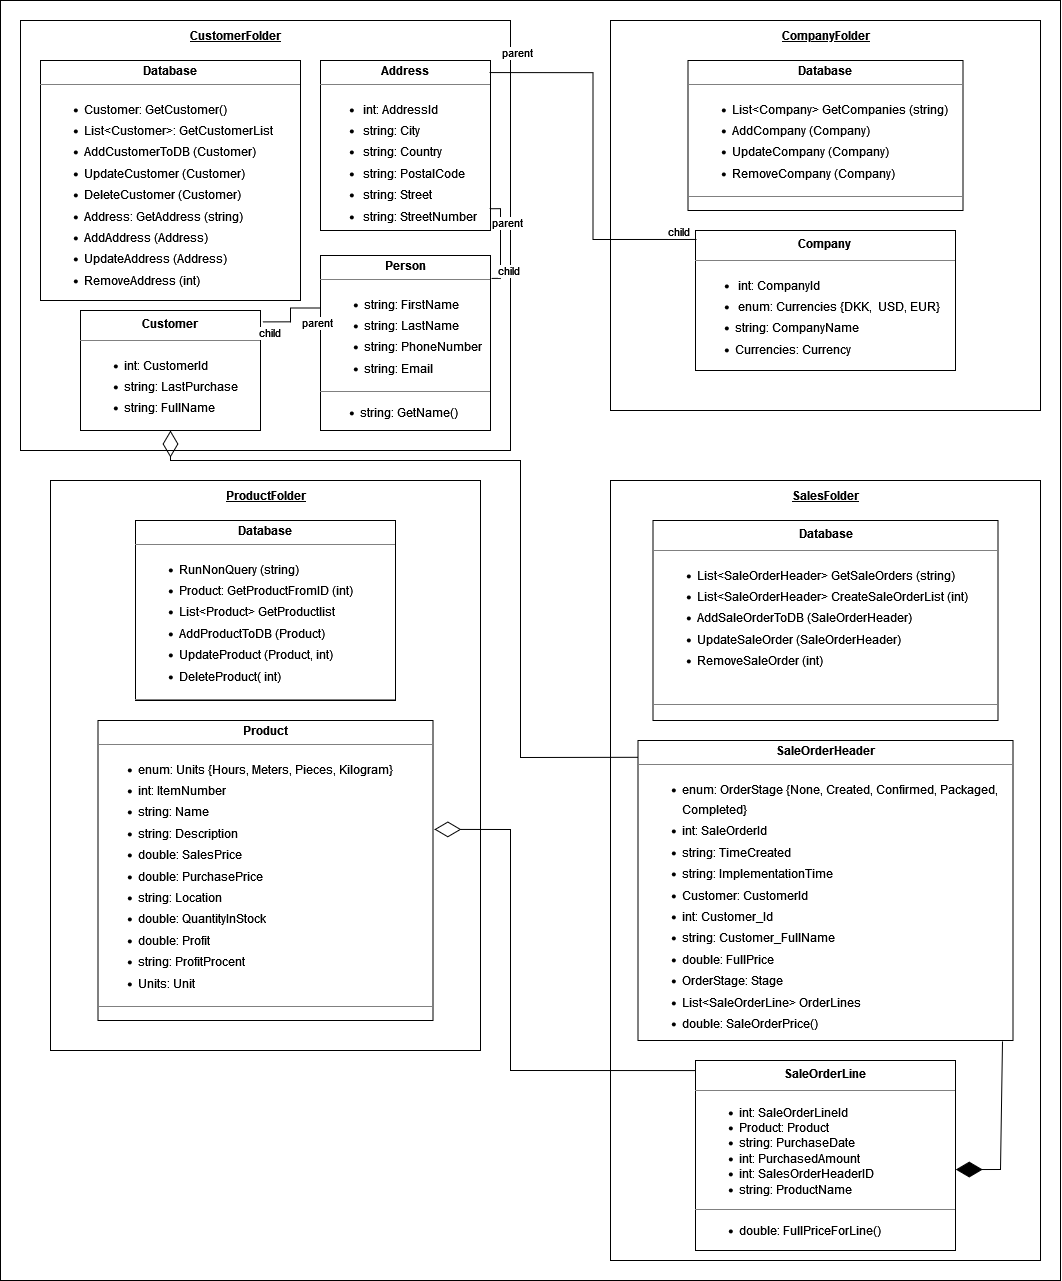

The diagram above was exported from draw.io. Its source (the exported page's mxGraphModel, read from the mxfile embedded in the PNG):
<mxGraphModel dx="3240" dy="2357" grid="1" gridSize="10" guides="1" tooltips="1" connect="1" arrows="1" fold="1" page="1" pageScale="1" pageWidth="850" pageHeight="1100" math="0" shadow="0">
  <root>
    <mxCell id="0" />
    <mxCell id="1" parent="0" />
    <mxCell id="HfrH-I6KokeZK2vTh97Q-1" value="" style="rounded=0;whiteSpace=wrap;html=1;verticalAlign=bottom;" vertex="1" parent="1">
      <mxGeometry x="-20" y="-20" width="1060" height="1280" as="geometry" />
    </mxCell>
    <mxCell id="nUJonrdVcoxOR3hvtyxc-1" value="" style="rounded=0;whiteSpace=wrap;html=1;" vertex="1" parent="1">
      <mxGeometry width="490" height="430" as="geometry" />
    </mxCell>
    <mxCell id="p49YZkh6fZ6jq2ZfmMlU-7" value="&lt;p style=&quot;margin:0px;margin-top:4px;text-align:center;&quot;&gt;&lt;b&gt;Address&lt;/b&gt;&lt;/p&gt;&lt;hr size=&quot;1&quot;&gt;&lt;ul&gt;&lt;li style=&quot;line-height: 170%;&quot;&gt;&amp;nbsp;int: AddressId &lt;/li&gt;&lt;li style=&quot;line-height: 170%;&quot;&gt;&amp;nbsp;string: City&lt;/li&gt;&lt;li style=&quot;line-height: 170%;&quot;&gt;&amp;nbsp;string: Country&lt;/li&gt;&lt;li style=&quot;line-height: 170%;&quot;&gt;&amp;nbsp;string: PostalCode&lt;/li&gt;&lt;li style=&quot;line-height: 170%;&quot;&gt;&amp;nbsp;string: Street&lt;/li&gt;&lt;li style=&quot;line-height: 170%;&quot;&gt;&amp;nbsp;string: StreetNumber&lt;/li&gt;&lt;/ul&gt;&lt;hr size=&quot;1&quot;&gt;&lt;p style=&quot;margin:0px;margin-left:4px;&quot;&gt;&lt;br&gt;&lt;/p&gt;" style="verticalAlign=top;align=left;overflow=fill;fontSize=12;fontFamily=Helvetica;html=1;whiteSpace=wrap;" vertex="1" parent="1">
      <mxGeometry x="300" y="40" width="170" height="170" as="geometry" />
    </mxCell>
    <mxCell id="G1BdsMQzYKqQGJHJeyZI-1" value="CustomerFolder" style="text;html=1;align=center;verticalAlign=middle;resizable=0;points=[];autosize=1;strokeColor=none;fillColor=none;fontStyle=5" vertex="1" parent="1">
      <mxGeometry x="160" width="110" height="30" as="geometry" />
    </mxCell>
    <mxCell id="G1BdsMQzYKqQGJHJeyZI-3" value="&lt;p style=&quot;margin: 4px 0px 0px; text-align: center; line-height: 170%;&quot;&gt;&lt;b&gt;Customer&lt;/b&gt;&lt;br&gt;&lt;/p&gt;&lt;hr size=&quot;1&quot;&gt;&lt;ul style=&quot;line-height: 170%;&quot;&gt;&lt;li style=&quot;margin:0px;margin-left:4px;&quot;&gt;int: CustomerId&lt;/li&gt;&lt;li style=&quot;margin:0px;margin-left:4px;&quot;&gt;string: LastPurchase&lt;/li&gt;&lt;li style=&quot;margin:0px;margin-left:4px;&quot;&gt;string: FullName&lt;/li&gt;&lt;/ul&gt;&lt;hr style=&quot;line-height: 170%;&quot; size=&quot;1&quot;&gt;&lt;p style=&quot;margin: 0px 0px 0px 4px; line-height: 170%;&quot;&gt;&lt;br&gt;&lt;/p&gt;" style="verticalAlign=top;align=left;overflow=fill;fontSize=12;fontFamily=Helvetica;html=1;whiteSpace=wrap;" vertex="1" parent="1">
      <mxGeometry x="60" y="290" width="180" height="120" as="geometry" />
    </mxCell>
    <mxCell id="G1BdsMQzYKqQGJHJeyZI-5" value="&lt;p style=&quot;margin:0px;margin-top:4px;text-align:center;&quot;&gt;&lt;b&gt;Person&lt;/b&gt;&lt;/p&gt;&lt;hr size=&quot;1&quot;&gt;&lt;ul style=&quot;line-height: 170%;&quot;&gt;&lt;li style=&quot;margin:0px;margin-left:4px;&quot;&gt;string: FirstName&lt;/li&gt;&lt;li style=&quot;margin:0px;margin-left:4px;&quot;&gt;string: LastName&lt;/li&gt;&lt;li style=&quot;margin:0px;margin-left:4px;&quot;&gt;string: PhoneNumber&lt;/li&gt;&lt;li style=&quot;margin:0px;margin-left:4px;&quot;&gt;string: Email&lt;/li&gt;&lt;/ul&gt;&lt;hr style=&quot;line-height: 170%;&quot; size=&quot;1&quot;&gt;&lt;ul&gt;&lt;li&gt;string: GetName()&lt;/li&gt;&lt;/ul&gt;" style="verticalAlign=top;align=left;overflow=fill;fontSize=12;fontFamily=Helvetica;html=1;whiteSpace=wrap;" vertex="1" parent="1">
      <mxGeometry x="300" y="235" width="170" height="175" as="geometry" />
    </mxCell>
    <mxCell id="REZRNVhrEZoIfYbwHV1_-1" value="&lt;p style=&quot;margin:0px;margin-top:4px;text-align:center;&quot;&gt;&lt;b&gt;Database&lt;/b&gt;&lt;/p&gt;&lt;hr size=&quot;1&quot;&gt;&lt;ul style=&quot;line-height: 170%;&quot;&gt;&lt;li style=&quot;margin:0px;margin-left:4px;&quot;&gt;Customer: GetCustomer()&lt;/li&gt;&lt;li style=&quot;margin:0px;margin-left:4px;&quot;&gt;List&amp;lt;Customer&amp;gt;: GetCustomerList&lt;/li&gt;&lt;li style=&quot;margin:0px;margin-left:4px;&quot;&gt;AddCustomerToDB (Customer)&lt;/li&gt;&lt;li style=&quot;margin:0px;margin-left:4px;&quot;&gt;UpdateCustomer (Customer)&lt;/li&gt;&lt;li style=&quot;margin:0px;margin-left:4px;&quot;&gt;DeleteCustomer (Customer)&lt;/li&gt;&lt;li style=&quot;margin:0px;margin-left:4px;&quot;&gt;Address: GetAddress (string)&lt;/li&gt;&lt;li style=&quot;margin:0px;margin-left:4px;&quot;&gt;AddAddress (Address)&lt;/li&gt;&lt;li style=&quot;margin:0px;margin-left:4px;&quot;&gt;UpdateAddress (Address)&lt;/li&gt;&lt;li style=&quot;margin:0px;margin-left:4px;&quot;&gt;RemoveAddress (int)&lt;/li&gt;&lt;/ul&gt;&lt;hr size=&quot;1&quot;&gt;&lt;p style=&quot;margin:0px;margin-left:4px;&quot;&gt;&lt;br&gt;&lt;/p&gt;" style="verticalAlign=top;align=left;overflow=fill;fontSize=12;fontFamily=Helvetica;html=1;whiteSpace=wrap;" vertex="1" parent="1">
      <mxGeometry x="20" y="40" width="260" height="240" as="geometry" />
    </mxCell>
    <mxCell id="REZRNVhrEZoIfYbwHV1_-2" value="" style="rounded=0;whiteSpace=wrap;html=1;" vertex="1" parent="1">
      <mxGeometry x="590" width="430" height="390" as="geometry" />
    </mxCell>
    <mxCell id="kAXea472Xag3HWbWHVzX-1" value="CompanyFolder" style="text;html=1;align=center;verticalAlign=middle;resizable=0;points=[];autosize=1;strokeColor=none;fillColor=none;fontStyle=5" vertex="1" parent="1">
      <mxGeometry x="750" width="110" height="30" as="geometry" />
    </mxCell>
    <mxCell id="c47uj8ctFVOCj0ivT3Ly-1" value="&lt;p style=&quot;margin: 4px 0px 0px; text-align: center; line-height: 170%;&quot;&gt;&lt;b&gt;Company&lt;/b&gt;&lt;br&gt;&lt;/p&gt;&lt;hr size=&quot;1&quot;&gt;&lt;ul style=&quot;line-height: 170%;&quot;&gt;&lt;li style=&quot;line-height: 170%;&quot;&gt;&amp;nbsp;int: CompanyId&lt;/li&gt;&lt;li style=&quot;line-height: 170%;&quot;&gt;&amp;nbsp;enum: Currencies {DKK,&amp;nbsp; USD, EUR}&lt;/li&gt;&lt;li style=&quot;line-height: 170%;&quot;&gt;string: CompanyName&amp;nbsp;&amp;nbsp;&lt;/li&gt;&lt;li style=&quot;line-height: 170%;&quot;&gt;Currencies: Currency&lt;/li&gt;&lt;/ul&gt;&lt;hr size=&quot;1&quot;&gt;" style="verticalAlign=top;align=left;overflow=fill;fontSize=12;fontFamily=Helvetica;html=1;whiteSpace=wrap;" vertex="1" parent="1">
      <mxGeometry x="675" y="210" width="260" height="140" as="geometry" />
    </mxCell>
    <mxCell id="c47uj8ctFVOCj0ivT3Ly-2" value="&lt;p style=&quot;margin:0px;margin-top:4px;text-align:center;&quot;&gt;&lt;b&gt;Database&lt;/b&gt;&lt;br&gt;&lt;/p&gt;&lt;hr size=&quot;1&quot;&gt;&lt;ul&gt;&lt;li style=&quot;margin: 0px 0px 0px 4px; line-height: 170%;&quot;&gt;List&amp;lt;Company&amp;gt; GetCompanies (string)&lt;/li&gt;&lt;li style=&quot;margin: 0px 0px 0px 4px; line-height: 170%;&quot;&gt;AddCompany (Company)&lt;/li&gt;&lt;li style=&quot;margin: 0px 0px 0px 4px; line-height: 170%;&quot;&gt;UpdateCompany (Company)&lt;/li&gt;&lt;li style=&quot;margin: 0px 0px 0px 4px; line-height: 170%;&quot;&gt;RemoveCompany (Company)&lt;/li&gt;&lt;/ul&gt;&lt;hr size=&quot;1&quot;&gt;" style="verticalAlign=top;align=left;overflow=fill;fontSize=12;fontFamily=Helvetica;html=1;whiteSpace=wrap;" vertex="1" parent="1">
      <mxGeometry x="667.5" y="40" width="275" height="150" as="geometry" />
    </mxCell>
    <mxCell id="c47uj8ctFVOCj0ivT3Ly-3" value="" style="rounded=0;whiteSpace=wrap;html=1;" vertex="1" parent="1">
      <mxGeometry x="30" y="460" width="430" height="570" as="geometry" />
    </mxCell>
    <mxCell id="cQU0M5clc9PYplQ0oDF7-1" value="ProductFolder" style="text;html=1;align=center;verticalAlign=middle;resizable=0;points=[];autosize=1;strokeColor=none;fillColor=none;fontStyle=5" vertex="1" parent="1">
      <mxGeometry x="195" y="460" width="100" height="30" as="geometry" />
    </mxCell>
    <mxCell id="cQU0M5clc9PYplQ0oDF7-2" value="&lt;p style=&quot;margin:0px;margin-top:4px;text-align:center;&quot;&gt;&lt;b&gt;Database&lt;/b&gt;&lt;br&gt;&lt;/p&gt;&lt;hr size=&quot;1&quot;&gt;&lt;ul&gt;&lt;li style=&quot;margin: 0px 0px 0px 4px; line-height: 170%;&quot;&gt;RunNonQuery (string)&lt;/li&gt;&lt;li style=&quot;margin: 0px 0px 0px 4px; line-height: 170%;&quot;&gt;Product: GetProductFromID (int)&lt;/li&gt;&lt;li style=&quot;margin: 0px 0px 0px 4px; line-height: 170%;&quot;&gt;List&amp;lt;Product&amp;gt; GetProductlist&lt;/li&gt;&lt;li style=&quot;margin: 0px 0px 0px 4px; line-height: 170%;&quot;&gt;AddProductToDB (Product)&lt;/li&gt;&lt;li style=&quot;margin: 0px 0px 0px 4px; line-height: 170%;&quot;&gt;UpdateProduct (Product, int)&lt;/li&gt;&lt;li style=&quot;margin: 0px 0px 0px 4px; line-height: 170%;&quot;&gt;DeleteProduct( int)&lt;/li&gt;&lt;/ul&gt;&lt;hr size=&quot;1&quot;&gt;" style="verticalAlign=top;align=left;overflow=fill;fontSize=12;fontFamily=Helvetica;html=1;whiteSpace=wrap;" vertex="1" parent="1">
      <mxGeometry x="115" y="500" width="260" height="180" as="geometry" />
    </mxCell>
    <mxCell id="cQU0M5clc9PYplQ0oDF7-3" value="&lt;p style=&quot;margin:0px;margin-top:4px;text-align:center;&quot;&gt;&lt;b&gt;Product&lt;/b&gt;&lt;br&gt;&lt;/p&gt;&lt;hr size=&quot;1&quot;&gt;&lt;ul&gt;&lt;li style=&quot;line-height: 170%;&quot;&gt;enum: Units {Hours, Meters, Pieces, Kilogram}&lt;/li&gt;&lt;li style=&quot;line-height: 170%;&quot;&gt;int: ItemNumber&lt;/li&gt;&lt;li style=&quot;line-height: 170%;&quot;&gt;string: Name&lt;/li&gt;&lt;li style=&quot;line-height: 170%;&quot;&gt;string: Description&lt;/li&gt;&lt;li style=&quot;line-height: 170%;&quot;&gt;double: SalesPrice&lt;/li&gt;&lt;li style=&quot;line-height: 170%;&quot;&gt;double: PurchasePrice&lt;/li&gt;&lt;li style=&quot;line-height: 170%;&quot;&gt;string: Location&lt;/li&gt;&lt;li style=&quot;line-height: 170%;&quot;&gt;double: QuantityInStock&lt;/li&gt;&lt;li style=&quot;line-height: 170%;&quot;&gt;double: Profit&lt;/li&gt;&lt;li style=&quot;line-height: 170%;&quot;&gt;string: ProfitProcent&lt;/li&gt;&lt;li style=&quot;line-height: 170%;&quot;&gt;Units: Unit&lt;/li&gt;&lt;/ul&gt;&lt;hr size=&quot;1&quot;&gt;&lt;p style=&quot;margin:0px;margin-left:4px;&quot;&gt;&lt;br&gt;&lt;/p&gt;" style="verticalAlign=top;align=left;overflow=fill;fontSize=12;fontFamily=Helvetica;html=1;whiteSpace=wrap;" vertex="1" parent="1">
      <mxGeometry x="77.5" y="700" width="335" height="300" as="geometry" />
    </mxCell>
    <mxCell id="cQU0M5clc9PYplQ0oDF7-4" value="" style="rounded=0;whiteSpace=wrap;html=1;" vertex="1" parent="1">
      <mxGeometry x="590" y="460" width="430" height="780" as="geometry" />
    </mxCell>
    <mxCell id="TAwRS4G78lpYxiEqSIfx-1" value="SalesFolder" style="text;html=1;align=center;verticalAlign=middle;resizable=0;points=[];autosize=1;strokeColor=none;fillColor=none;fontStyle=5" vertex="1" parent="1">
      <mxGeometry x="760" y="460" width="90" height="30" as="geometry" />
    </mxCell>
    <mxCell id="TAwRS4G78lpYxiEqSIfx-2" value="&lt;p style=&quot;margin: 4px 0px 0px; text-align: center; line-height: 170%;&quot;&gt;&lt;b&gt;Database&lt;/b&gt;&lt;/p&gt;&lt;hr size=&quot;1&quot;&gt;&lt;ul&gt;&lt;li style=&quot;margin: 0px 0px 0px 4px; line-height: 170%;&quot;&gt;List&amp;lt;SaleOrderHeader&amp;gt; GetSaleOrders (string)&lt;/li&gt;&lt;li style=&quot;margin: 0px 0px 0px 4px; line-height: 170%;&quot;&gt;List&amp;lt;SaleOrderHeader&amp;gt; CreateSaleOrderList (int)&lt;/li&gt;&lt;li style=&quot;margin: 0px 0px 0px 4px; line-height: 170%;&quot;&gt;AddSaleOrderToDB (SaleOrderHeader)&lt;/li&gt;&lt;li style=&quot;margin: 0px 0px 0px 4px; line-height: 170%;&quot;&gt;UpdateSaleOrder (SaleOrderHeader)&lt;/li&gt;&lt;li style=&quot;margin: 0px 0px 0px 4px; line-height: 170%;&quot;&gt;RemoveSaleOrder (int)&lt;/li&gt;&lt;/ul&gt;&lt;p style=&quot;margin:0px;margin-left:4px;&quot;&gt;&lt;br&gt;&lt;/p&gt;&lt;hr size=&quot;1&quot;&gt;" style="verticalAlign=top;align=left;overflow=fill;fontSize=12;fontFamily=Helvetica;html=1;whiteSpace=wrap;" vertex="1" parent="1">
      <mxGeometry x="632.5" y="500" width="345" height="200" as="geometry" />
    </mxCell>
    <mxCell id="TAwRS4G78lpYxiEqSIfx-3" value="&lt;p style=&quot;margin:0px;margin-top:4px;text-align:center;&quot;&gt;&lt;b&gt;SaleOrderHeader&lt;/b&gt;&lt;br&gt;&lt;/p&gt;&lt;hr style=&quot;line-height: 170%;&quot; size=&quot;1&quot;&gt;&lt;ul&gt;&lt;li style=&quot;margin: 0px 0px 0px 4px; line-height: 170%;&quot;&gt;enum: OrderStage {None, Created, Confirmed, Packaged, Completed}&lt;/li&gt;&lt;li style=&quot;margin: 0px 0px 0px 4px; line-height: 170%;&quot;&gt;int: SaleOrderId&lt;/li&gt;&lt;li style=&quot;margin: 0px 0px 0px 4px; line-height: 170%;&quot;&gt;string: TimeCreated&lt;/li&gt;&lt;li style=&quot;margin: 0px 0px 0px 4px; line-height: 170%;&quot;&gt;string: ImplementationTime&lt;/li&gt;&lt;li style=&quot;margin: 0px 0px 0px 4px; line-height: 170%;&quot;&gt;Customer: CustomerId&lt;/li&gt;&lt;li style=&quot;margin: 0px 0px 0px 4px; line-height: 170%;&quot;&gt;int: Customer_Id&lt;/li&gt;&lt;li style=&quot;margin: 0px 0px 0px 4px; line-height: 170%;&quot;&gt;string: Customer_FullName&lt;/li&gt;&lt;li style=&quot;margin: 0px 0px 0px 4px; line-height: 170%;&quot;&gt;double: FullPrice&lt;/li&gt;&lt;li style=&quot;margin: 0px 0px 0px 4px; line-height: 170%;&quot;&gt;OrderStage: Stage&lt;/li&gt;&lt;li style=&quot;margin: 0px 0px 0px 4px; line-height: 170%;&quot;&gt;List&amp;lt;SaleOrderLine&amp;gt; OrderLines&lt;/li&gt;&lt;li style=&quot;margin: 0px 0px 0px 4px; line-height: 170%;&quot;&gt;double: SaleOrderPrice()&lt;/li&gt;&lt;/ul&gt;" style="verticalAlign=top;align=left;overflow=fill;fontSize=12;fontFamily=Helvetica;html=1;whiteSpace=wrap;" vertex="1" parent="1">
      <mxGeometry x="617.5" y="720" width="375" height="300" as="geometry" />
    </mxCell>
    <mxCell id="TAwRS4G78lpYxiEqSIfx-4" value="&lt;p style=&quot;margin: 4px 0px 0px; text-align: center; line-height: 170%;&quot;&gt;&lt;b&gt;SaleOrderLine&lt;/b&gt;&lt;br&gt;&lt;/p&gt;&lt;hr size=&quot;1&quot;&gt;&lt;ul&gt;&lt;li style=&quot;margin:0px;margin-left:4px;&quot;&gt;int: SaleOrderLineId&lt;/li&gt;&lt;li style=&quot;margin:0px;margin-left:4px;&quot;&gt;Product: Product&lt;/li&gt;&lt;li style=&quot;margin:0px;margin-left:4px;&quot;&gt;string: PurchaseDate&lt;/li&gt;&lt;li style=&quot;margin:0px;margin-left:4px;&quot;&gt;int: PurchasedAmount&lt;/li&gt;&lt;li style=&quot;margin:0px;margin-left:4px;&quot;&gt;int: SalesOrderHeaderID&lt;/li&gt;&lt;li style=&quot;margin:0px;margin-left:4px;&quot;&gt;string: ProductName&lt;br&gt;&lt;/li&gt;&lt;/ul&gt;&lt;hr size=&quot;1&quot;&gt;&lt;ul&gt;&lt;li style=&quot;margin:0px;margin-left:4px;&quot;&gt;double: FullPriceForLine()&lt;/li&gt;&lt;/ul&gt;" style="verticalAlign=top;align=left;overflow=fill;fontSize=12;fontFamily=Helvetica;html=1;whiteSpace=wrap;" vertex="1" parent="1">
      <mxGeometry x="675" y="1040" width="260" height="190" as="geometry" />
    </mxCell>
    <mxCell id="TAwRS4G78lpYxiEqSIfx-7" value="" style="endArrow=none;html=1;edgeStyle=orthogonalEdgeStyle;rounded=0;exitX=0.994;exitY=0.071;exitDx=0;exitDy=0;exitPerimeter=0;entryX=0.004;entryY=0.064;entryDx=0;entryDy=0;entryPerimeter=0;" edge="1" parent="1" source="p49YZkh6fZ6jq2ZfmMlU-7" target="c47uj8ctFVOCj0ivT3Ly-1">
      <mxGeometry relative="1" as="geometry">
        <mxPoint x="480" y="260" as="sourcePoint" />
        <mxPoint x="640" y="260" as="targetPoint" />
      </mxGeometry>
    </mxCell>
    <mxCell id="TAwRS4G78lpYxiEqSIfx-8" value="parent" style="edgeLabel;resizable=0;html=1;align=left;verticalAlign=bottom;" connectable="0" vertex="1" parent="TAwRS4G78lpYxiEqSIfx-7">
      <mxGeometry x="-1" relative="1" as="geometry">
        <mxPoint x="11" y="-12" as="offset" />
      </mxGeometry>
    </mxCell>
    <mxCell id="TAwRS4G78lpYxiEqSIfx-9" value="child" style="edgeLabel;resizable=0;html=1;align=right;verticalAlign=bottom;" connectable="0" vertex="1" parent="TAwRS4G78lpYxiEqSIfx-7">
      <mxGeometry x="1" relative="1" as="geometry">
        <mxPoint x="-6" as="offset" />
      </mxGeometry>
    </mxCell>
    <mxCell id="TAwRS4G78lpYxiEqSIfx-11" value="" style="endArrow=none;html=1;edgeStyle=orthogonalEdgeStyle;rounded=0;exitX=0;exitY=0.3;exitDx=0;exitDy=0;exitPerimeter=0;entryX=1.011;entryY=0.095;entryDx=0;entryDy=0;entryPerimeter=0;" edge="1" parent="1" source="G1BdsMQzYKqQGJHJeyZI-5" target="G1BdsMQzYKqQGJHJeyZI-3">
      <mxGeometry relative="1" as="geometry">
        <mxPoint x="160" y="340" as="sourcePoint" />
        <mxPoint x="320" y="340" as="targetPoint" />
      </mxGeometry>
    </mxCell>
    <mxCell id="TAwRS4G78lpYxiEqSIfx-12" value="parent" style="edgeLabel;resizable=0;html=1;align=left;verticalAlign=bottom;" connectable="0" vertex="1" parent="TAwRS4G78lpYxiEqSIfx-11">
      <mxGeometry x="-1" relative="1" as="geometry">
        <mxPoint x="-20" y="23" as="offset" />
      </mxGeometry>
    </mxCell>
    <mxCell id="TAwRS4G78lpYxiEqSIfx-13" value="child" style="edgeLabel;resizable=0;html=1;align=right;verticalAlign=bottom;" connectable="0" vertex="1" parent="TAwRS4G78lpYxiEqSIfx-11">
      <mxGeometry x="1" relative="1" as="geometry">
        <mxPoint x="18" y="19" as="offset" />
      </mxGeometry>
    </mxCell>
    <mxCell id="TAwRS4G78lpYxiEqSIfx-14" value="" style="endArrow=none;html=1;edgeStyle=orthogonalEdgeStyle;rounded=0;exitX=0.994;exitY=0.872;exitDx=0;exitDy=0;exitPerimeter=0;entryX=1.006;entryY=0.131;entryDx=0;entryDy=0;entryPerimeter=0;" edge="1" parent="1" source="p49YZkh6fZ6jq2ZfmMlU-7" target="G1BdsMQzYKqQGJHJeyZI-5">
      <mxGeometry relative="1" as="geometry">
        <mxPoint x="420" y="240" as="sourcePoint" />
        <mxPoint x="580" y="240" as="targetPoint" />
        <Array as="points">
          <mxPoint x="480" y="188" />
          <mxPoint x="480" y="258" />
        </Array>
      </mxGeometry>
    </mxCell>
    <mxCell id="TAwRS4G78lpYxiEqSIfx-15" value="parent" style="edgeLabel;resizable=0;html=1;align=left;verticalAlign=bottom;" connectable="0" vertex="1" parent="TAwRS4G78lpYxiEqSIfx-14">
      <mxGeometry x="-1" relative="1" as="geometry">
        <mxPoint x="1" y="22" as="offset" />
      </mxGeometry>
    </mxCell>
    <mxCell id="TAwRS4G78lpYxiEqSIfx-16" value="child" style="edgeLabel;resizable=0;html=1;align=right;verticalAlign=bottom;" connectable="0" vertex="1" parent="TAwRS4G78lpYxiEqSIfx-14">
      <mxGeometry x="1" relative="1" as="geometry">
        <mxPoint x="29" as="offset" />
      </mxGeometry>
    </mxCell>
    <mxCell id="TAwRS4G78lpYxiEqSIfx-17" value="" style="endArrow=diamondThin;endFill=0;endSize=24;html=1;rounded=0;exitX=0;exitY=0.053;exitDx=0;exitDy=0;exitPerimeter=0;entryX=1.004;entryY=0.363;entryDx=0;entryDy=0;entryPerimeter=0;" edge="1" parent="1" source="TAwRS4G78lpYxiEqSIfx-4" target="cQU0M5clc9PYplQ0oDF7-3">
      <mxGeometry width="160" relative="1" as="geometry">
        <mxPoint x="560" y="740" as="sourcePoint" />
        <mxPoint x="520" y="730" as="targetPoint" />
        <Array as="points">
          <mxPoint x="490" y="1050" />
          <mxPoint x="490" y="809" />
        </Array>
      </mxGeometry>
    </mxCell>
    <mxCell id="TAwRS4G78lpYxiEqSIfx-18" value="" style="endArrow=diamondThin;endFill=1;endSize=24;html=1;rounded=0;exitX=0.972;exitY=1.003;exitDx=0;exitDy=0;exitPerimeter=0;entryX=1.001;entryY=0.574;entryDx=0;entryDy=0;entryPerimeter=0;" edge="1" parent="1" source="TAwRS4G78lpYxiEqSIfx-3" target="TAwRS4G78lpYxiEqSIfx-4">
      <mxGeometry width="160" relative="1" as="geometry">
        <mxPoint x="480" y="890" as="sourcePoint" />
        <mxPoint x="1090" y="1110" as="targetPoint" />
        <Array as="points">
          <mxPoint x="980" y="1149" />
        </Array>
      </mxGeometry>
    </mxCell>
    <mxCell id="TAwRS4G78lpYxiEqSIfx-19" value="" style="endArrow=diamondThin;endFill=0;endSize=24;html=1;rounded=0;exitX=0;exitY=0.056;exitDx=0;exitDy=0;entryX=0.5;entryY=1;entryDx=0;entryDy=0;exitPerimeter=0;" edge="1" parent="1" source="TAwRS4G78lpYxiEqSIfx-3" target="G1BdsMQzYKqQGJHJeyZI-3">
      <mxGeometry width="160" relative="1" as="geometry">
        <mxPoint x="420" y="880" as="sourcePoint" />
        <mxPoint x="500" y="460" as="targetPoint" />
        <Array as="points">
          <mxPoint x="500" y="737" />
          <mxPoint x="500" y="440" />
          <mxPoint x="150" y="440" />
        </Array>
      </mxGeometry>
    </mxCell>
  </root>
</mxGraphModel>